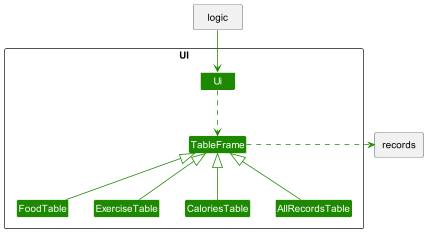

The diagram above was rendered by PlantUML. Its source (embedded in the PNG):
@startuml
!include style.puml
skinparam arrowThickness 1.1
skinparam arrowColor UI_COLOR
skinparam classBackgroundColor UI_COLOR

package UI <<Rectangle>>{
Class Ui
Class TableFrame
Class FoodTable
Class ExerciseTable
Class CaloriesTable
Class AllRecordsTable
}

package records <<Rectangle>> {
}

package logic <<Rectangle>> {
}

Ui .down.> TableFrame

TableFrame .right.> records
Ui <-up- logic

CaloriesTable -up-|> TableFrame
FoodTable -up-|> TableFrame
ExerciseTable -up-|> TableFrame
AllRecordsTable -up-|> TableFrame

@enduml